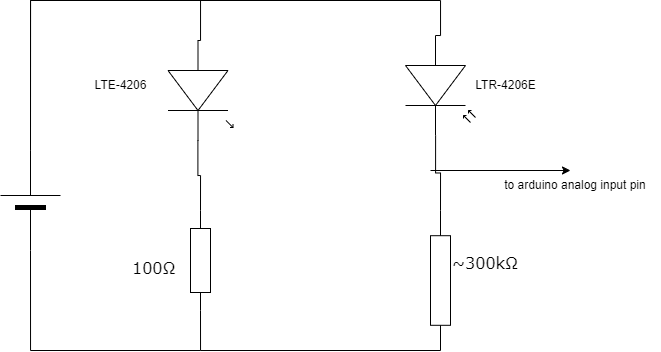

The diagram above was exported from draw.io. Its source (the exported page's mxGraphModel, read from the mxfile embedded in the PNG):
<mxGraphModel dx="1147" dy="702" grid="1" gridSize="10" guides="1" tooltips="1" connect="1" arrows="1" fold="1" page="1" pageScale="1" pageWidth="1100" pageHeight="850" background="none" math="0" shadow="0">
  <root>
    <mxCell id="0" />
    <mxCell id="1" parent="0" />
    <mxCell id="6d250d948d6a1778-7" style="edgeStyle=orthogonalEdgeStyle;rounded=0;html=1;exitX=1;exitY=0.5;exitPerimeter=0;entryX=0;entryY=0.54;entryPerimeter=0;labelBackgroundColor=none;startArrow=none;startFill=0;startSize=5;endArrow=none;endFill=0;endSize=5;jettySize=auto;orthogonalLoop=1;strokeWidth=1;fontFamily=Verdana;fontSize=12;entryDx=0;entryDy=0;" parent="1" source="6d250d948d6a1778-1" target="LmL_nz_cgUp4eiV16DW--1" edge="1">
      <mxGeometry relative="1" as="geometry">
        <Array as="points">
          <mxPoint x="230" y="120" />
          <mxPoint x="400" y="120" />
          <mxPoint x="400" y="160" />
        </Array>
        <mxPoint x="400" y="160" as="targetPoint" />
      </mxGeometry>
    </mxCell>
    <mxCell id="6d250d948d6a1778-8" style="edgeStyle=orthogonalEdgeStyle;rounded=0;html=1;exitX=1;exitY=0.5;exitPerimeter=0;entryX=0;entryY=0.57;entryPerimeter=0;labelBackgroundColor=none;startArrow=none;startFill=0;startSize=5;endArrow=none;endFill=0;endSize=5;jettySize=auto;orthogonalLoop=1;strokeWidth=1;fontFamily=Verdana;fontSize=12;entryDx=0;entryDy=0;" parent="1" source="6d250d948d6a1778-1" target="LmL_nz_cgUp4eiV16DW--4" edge="1">
      <mxGeometry relative="1" as="geometry">
        <Array as="points">
          <mxPoint x="230" y="120" />
          <mxPoint x="640" y="120" />
          <mxPoint x="640" y="155" />
        </Array>
        <mxPoint x="639.9999999999998" y="160" as="targetPoint" />
      </mxGeometry>
    </mxCell>
    <mxCell id="6d250d948d6a1778-1" value="" style="verticalLabelPosition=bottom;shadow=0;dashed=0;align=center;fillColor=#000000;html=1;verticalAlign=top;strokeWidth=1;shape=mxgraph.electrical.miscellaneous.monocell_battery;rounded=1;comic=0;labelBackgroundColor=none;fontFamily=Verdana;fontSize=12;rotation=-90;" parent="1" vertex="1">
      <mxGeometry x="180" y="290" width="100" height="60" as="geometry" />
    </mxCell>
    <mxCell id="6d250d948d6a1778-12" style="edgeStyle=orthogonalEdgeStyle;rounded=0;html=1;exitX=1;exitY=0.54;exitPerimeter=0;entryX=1;entryY=0.5;entryPerimeter=0;labelBackgroundColor=none;startArrow=none;startFill=0;startSize=5;endArrow=none;endFill=0;endSize=5;jettySize=auto;orthogonalLoop=1;strokeWidth=1;fontFamily=Verdana;fontSize=12;exitDx=0;exitDy=0;" parent="1" source="LmL_nz_cgUp4eiV16DW--1" target="6d250d948d6a1778-4" edge="1">
      <mxGeometry relative="1" as="geometry">
        <mxPoint x="400" y="260" as="sourcePoint" />
      </mxGeometry>
    </mxCell>
    <mxCell id="6d250d948d6a1778-9" style="edgeStyle=orthogonalEdgeStyle;rounded=0;html=1;exitX=1;exitY=0.57;exitPerimeter=0;entryX=1;entryY=0.5;entryPerimeter=0;labelBackgroundColor=none;startArrow=none;startFill=0;startSize=5;endArrow=none;endFill=0;endSize=5;jettySize=auto;orthogonalLoop=1;strokeWidth=1;fontFamily=Verdana;fontSize=12;exitDx=0;exitDy=0;" parent="1" source="LmL_nz_cgUp4eiV16DW--4" target="6d250d948d6a1778-5" edge="1">
      <mxGeometry relative="1" as="geometry">
        <mxPoint x="639.9999999999998" y="260.0000000000001" as="sourcePoint" />
      </mxGeometry>
    </mxCell>
    <mxCell id="6d250d948d6a1778-13" style="edgeStyle=orthogonalEdgeStyle;rounded=0;html=1;exitX=0;exitY=0.5;exitPerimeter=0;entryX=0;entryY=0.5;entryPerimeter=0;labelBackgroundColor=none;startArrow=none;startFill=0;startSize=5;endArrow=none;endFill=0;endSize=5;jettySize=auto;orthogonalLoop=1;strokeWidth=1;fontFamily=Verdana;fontSize=12" parent="1" source="6d250d948d6a1778-4" target="6d250d948d6a1778-1" edge="1">
      <mxGeometry relative="1" as="geometry">
        <Array as="points">
          <mxPoint x="400" y="470" />
          <mxPoint x="230" y="470" />
        </Array>
      </mxGeometry>
    </mxCell>
    <mxCell id="6d250d948d6a1778-4" value="" style="verticalLabelPosition=bottom;shadow=0;dashed=0;align=center;html=1;verticalAlign=top;strokeWidth=1;shape=mxgraph.electrical.resistors.resistor_1;rounded=1;comic=0;labelBackgroundColor=none;fontFamily=Verdana;fontSize=12;rotation=-90;" parent="1" vertex="1">
      <mxGeometry x="350" y="370" width="100" height="20" as="geometry" />
    </mxCell>
    <mxCell id="6d250d948d6a1778-5" value="" style="verticalLabelPosition=bottom;shadow=0;dashed=0;align=center;html=1;verticalAlign=top;strokeWidth=1;shape=mxgraph.electrical.resistors.resistor_1;rounded=1;comic=0;labelBackgroundColor=none;fontFamily=Verdana;fontSize=12;rotation=-90;" parent="1" vertex="1">
      <mxGeometry x="570" y="390" width="140" height="20" as="geometry" />
    </mxCell>
    <mxCell id="6d250d948d6a1778-17" value="100Ω" style="text;html=1;resizable=0;points=[];autosize=1;align=left;verticalAlign=top;spacingTop=-4;fontSize=16;fontFamily=Verdana" parent="1" vertex="1">
      <mxGeometry x="330" y="375" width="70" height="30" as="geometry" />
    </mxCell>
    <mxCell id="6d250d948d6a1778-20" value="~300kΩ" style="text;html=1;resizable=0;points=[];autosize=1;align=left;verticalAlign=top;spacingTop=-4;fontSize=16;fontFamily=Verdana" parent="1" vertex="1">
      <mxGeometry x="650" y="370" width="90" height="30" as="geometry" />
    </mxCell>
    <mxCell id="LmL_nz_cgUp4eiV16DW--1" value="" style="verticalLabelPosition=bottom;shadow=0;dashed=0;align=center;html=1;verticalAlign=top;shape=mxgraph.electrical.opto_electronics.led_1;pointerEvents=1;rotation=90;" vertex="1" parent="1">
      <mxGeometry x="350" y="177.5" width="100" height="65" as="geometry" />
    </mxCell>
    <mxCell id="LmL_nz_cgUp4eiV16DW--3" value="LTE-4206" style="text;html=1;align=center;verticalAlign=middle;resizable=0;points=[];autosize=1;strokeColor=none;fillColor=none;" vertex="1" parent="1">
      <mxGeometry x="280" y="190" width="80" height="30" as="geometry" />
    </mxCell>
    <mxCell id="LmL_nz_cgUp4eiV16DW--4" value="" style="verticalLabelPosition=bottom;shadow=0;dashed=0;align=center;html=1;verticalAlign=top;shape=mxgraph.electrical.opto_electronics.photodiode;pointerEvents=1;rotation=90;" vertex="1" parent="1">
      <mxGeometry x="590" y="170" width="100" height="70" as="geometry" />
    </mxCell>
    <mxCell id="LmL_nz_cgUp4eiV16DW--5" value="LTR-4206E" style="text;html=1;align=center;verticalAlign=middle;resizable=0;points=[];autosize=1;strokeColor=none;fillColor=none;" vertex="1" parent="1">
      <mxGeometry x="665" y="190" width="80" height="30" as="geometry" />
    </mxCell>
    <mxCell id="LmL_nz_cgUp4eiV16DW--6" value="" style="endArrow=classic;html=1;rounded=0;" edge="1" parent="1">
      <mxGeometry width="50" height="50" relative="1" as="geometry">
        <mxPoint x="630" y="290" as="sourcePoint" />
        <mxPoint x="770" y="290" as="targetPoint" />
      </mxGeometry>
    </mxCell>
    <mxCell id="LmL_nz_cgUp4eiV16DW--7" value="to arduino analog input pin" style="text;html=1;strokeColor=none;fillColor=none;align=center;verticalAlign=middle;whiteSpace=wrap;rounded=0;" vertex="1" parent="1">
      <mxGeometry x="690" y="290" width="170" height="30" as="geometry" />
    </mxCell>
    <mxCell id="LmL_nz_cgUp4eiV16DW--8" value="" style="endArrow=none;html=1;rounded=0;entryX=0;entryY=0.5;entryDx=0;entryDy=0;entryPerimeter=0;" edge="1" parent="1" target="6d250d948d6a1778-5">
      <mxGeometry width="50" height="50" relative="1" as="geometry">
        <mxPoint x="400" y="470" as="sourcePoint" />
        <mxPoint x="600" y="330" as="targetPoint" />
      </mxGeometry>
    </mxCell>
  </root>
</mxGraphModel>